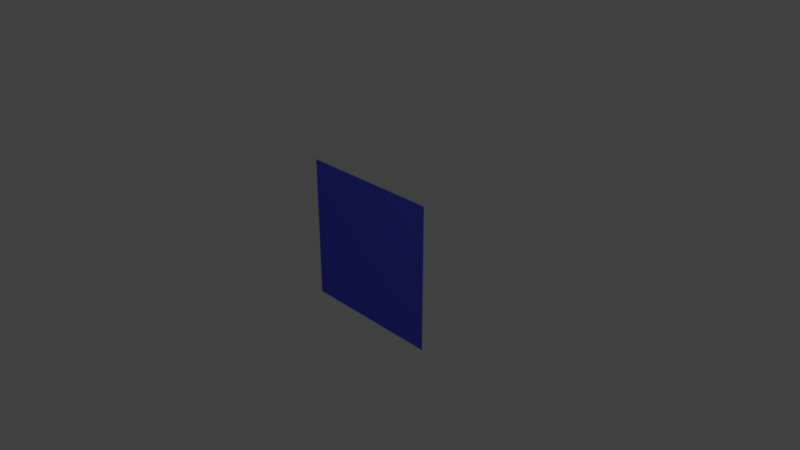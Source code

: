 # Source: cubetexturebleu.blend  (saved by Blender 2.78.0; exported with 4.5.12 LTS)
import bpy
from mathutils import Matrix  # noqa: F401  (used for matrix-valued properties, if any)

bpy.ops.wm.read_factory_settings(use_empty=True)
scene = bpy.context.scene
scene.name = 'Scene'

# ---- collections
col_collection_1 = bpy.data.collections.new('Collection 1'); scene.collection.children.link(col_collection_1)

# ---- materials (node trees are filled in below, after node groups)
mat_material = bpy.data.materials.new('Material')
mat_material.alpha_threshold = 0.0
mat_material.use_transparent_shadow = False
mat_material.diffuse_color = (0.07144, 0.09113, 0.8, 1.0)
mat_material.roughness = 0.5
mat_material.line_color = (0.0, 0.0, 0.0, 1.0)

# ---- material node trees

# ---- world
world_world = bpy.data.worlds.new('World'); scene.world = world_world
world_world.color = (0.05088, 0.05088, 0.05088)
world_world.use_sun_shadow = False
world_world.sun_shadow_jitter_overblur = 0.0
world_world.cycles.sampling_method = 'MANUAL'

# ---- cameras
cam_camera = bpy.data.cameras.new('Camera')
cam_camera.clip_end = 100.0
cam_camera.lens = 35.0
cam_camera.sensor_width = 32.0
cam_camera.sensor_height = 18.0
cam_camera.ortho_scale = 7.314
cam_camera.dof.focus_distance = 0.0
cam_camera.dof.aperture_fstop = 128.0

# ---- lights
light_lamp = bpy.data.lights.new('Lamp', 'POINT')
light_lamp.transmission_factor = 0.0
light_lamp.cutoff_distance = 30.0
light_lamp.energy = 100.0
light_lamp.shadow_buffer_clip_start = 1.001
light_lamp.shadow_soft_size = 0.1
light_lamp.shadow_maximum_resolution = 0.006
light_lamp.use_absolute_resolution = True

# ---- meshes
me_plane = bpy.data.meshes.new('Plane')
me_plane.from_pydata([(-1.0, -1.0, 0.0), (1.0, -1.0, 0.0), (-1.0, 1.0, 0.0), (1.0, 1.0, 0.0), (-1.0, 0.00287, 0.0), (1.0, 0.00287, 0.0)], [], [(4, 5, 3, 2), (0, 1, 5, 4)])
_uv = me_plane.uv_layers.new(name='UVMap')
_uv.uv.foreach_set('vector', [9.724e-05, 0.5014, 1.002, 0.5014, 1.002, 0.9999, 9.72e-05, 0.9999, 9.716e-05, 9.724e-05, 1.002, 9.716e-05, 1.002, 0.5014, 9.724e-05, 0.5014])
me_plane.materials.append(mat_material)
me_plane.use_remesh_preserve_volume = False
me_plane.use_remesh_preserve_attributes = False
me_plane.use_mirror_vertex_groups = False
me_plane.update()

# ---- objects
ob_plane = bpy.data.objects.new('Plane', me_plane)
ob_lamp = bpy.data.objects.new('Lamp', light_lamp)
ob_camera = bpy.data.objects.new('Camera', cam_camera)

# ---- transforms, parenting, visibility, modifiers, constraints
ob_plane.location = (0.0, -0.01864, 0.01864)
ob_plane.rotation_euler = (1.571, -0.0, 0.0)
ob_plane.lineart.crease_threshold = 0.0
ob_lamp.location = (4.076, -5.17, 5.904)
ob_lamp.rotation_euler = (0.6503, 0.05522, 1.866)
ob_lamp.lock_rotations_4d = False
ob_lamp.empty_display_type = 'ARROWS'
ob_lamp.color = (0.0, 0.0, 0.0, 0.0)
ob_lamp.lineart.crease_threshold = 0.0
ob_camera.location = (7.481, -6.508, 5.344)
ob_camera.rotation_euler = (1.109, 0.0, 0.8149)
ob_camera.lock_rotations_4d = False
ob_camera.empty_display_type = 'ARROWS'
ob_camera.color = (0.0, 0.0, 0.0, 0.0)
ob_camera.display_type = 'WIRE'
ob_camera.lineart.crease_threshold = 0.0

# ---- collection membership
col_collection_1.objects.link(ob_plane)
col_collection_1.objects.link(ob_lamp)
col_collection_1.objects.link(ob_camera)

# ---- scene / render settings (as saved in the file)
scene.camera = ob_camera
scene.frame_start = 1; scene.frame_end = 250; scene.frame_set(1)
scene.render.engine = 'BLENDER_EEVEE_NEXT'
scene.render.resolution_percentage = 50
scene.render.fps = 15
scene.render.dither_intensity = 0.0
scene.cycles.use_denoising = False
scene.cycles.samples = 128
scene.cycles.sampling_pattern = 'TABULATED_SOBOL'
scene.cycles.light_sampling_threshold = 0.0
scene.cycles.use_adaptive_sampling = False
scene.cycles.use_light_tree = False
scene.cycles.blur_glossy = 0.0
scene.cycles.sample_clamp_indirect = 0.0
scene.view_settings.view_transform = 'Standard'
bpy.context.view_layer.update()
